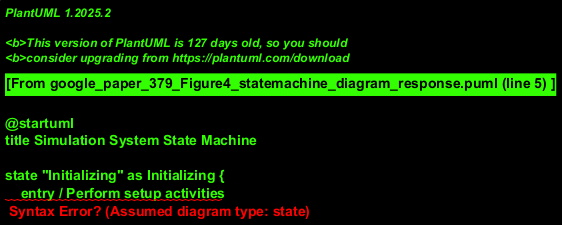

The diagram above was rendered by PlantUML. Its source (embedded in the PNG):
@startuml
title Simulation System State Machine

state "Initializing" as Initializing {
    entry / Perform setup activities
    note right
        - Population Synthesis
        - Social Network & Motives Generation
        - Initial Parcel Demand Calculation
    end note
}
state "ExecutingDailyCycle" as DayCycle {
    entry / currentDay = currentDay + 1
    do / Simulate Decision Making & Opinion Diffusion
    do / Simulate Parcel Market
    do / Schedule Traditional Parcels
    do / Update & Store Satisfactions Data
    note left
        Satisfactions from this day
        will be used for the next
        day's Decision Making.
    end note
}
state "SimulationComplete" as Complete

[*] --> Initializing
Initializing --> DayCycle : on setupComplete / currentDay = 0
note on link
    MaxSimulationDays = N (parameter)
end note

DayCycle --> DayCycle : [currentDay < MaxSimulationDays] / advanceToNextDay
DayCycle --> Complete : [currentDay == MaxSimulationDays] / finalDayProcessed

Complete --> [*]

@enduml